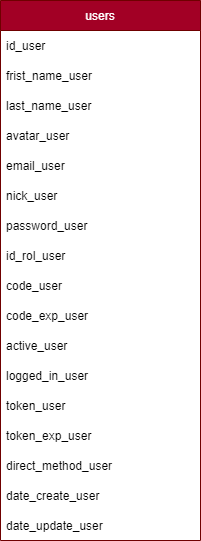

The diagram above was exported from draw.io. Its source (the exported page's mxGraphModel, read from the mxfile embedded in the PNG):
<mxGraphModel dx="682" dy="782" grid="1" gridSize="10" guides="1" tooltips="1" connect="1" arrows="1" fold="1" page="1" pageScale="1" pageWidth="827" pageHeight="1169" math="0" shadow="0">
  <root>
    <mxCell id="0" />
    <mxCell id="1" parent="0" />
    <mxCell id="2" value="users" style="swimlane;fontStyle=0;childLayout=stackLayout;horizontal=1;startSize=30;horizontalStack=0;resizeParent=1;resizeParentMax=0;resizeLast=0;collapsible=1;marginBottom=0;fillColor=#a20025;fontColor=#ffffff;strokeColor=#6F0000;" parent="1" vertex="1">
      <mxGeometry x="330" y="160" width="200" height="540" as="geometry" />
    </mxCell>
    <mxCell id="3" value="id_user" style="text;strokeColor=none;fillColor=none;align=left;verticalAlign=middle;spacingLeft=4;spacingRight=4;overflow=hidden;points=[[0,0.5],[1,0.5]];portConstraint=eastwest;rotatable=0;" parent="2" vertex="1">
      <mxGeometry y="30" width="200" height="30" as="geometry" />
    </mxCell>
    <mxCell id="4" value="frist_name_user" style="text;strokeColor=none;fillColor=none;align=left;verticalAlign=middle;spacingLeft=4;spacingRight=4;overflow=hidden;points=[[0,0.5],[1,0.5]];portConstraint=eastwest;rotatable=0;" parent="2" vertex="1">
      <mxGeometry y="60" width="200" height="30" as="geometry" />
    </mxCell>
    <mxCell id="8" value="last_name_user" style="text;strokeColor=none;fillColor=none;align=left;verticalAlign=middle;spacingLeft=4;spacingRight=4;overflow=hidden;points=[[0,0.5],[1,0.5]];portConstraint=eastwest;rotatable=0;" parent="2" vertex="1">
      <mxGeometry y="90" width="200" height="30" as="geometry" />
    </mxCell>
    <mxCell id="CUGPLdXj15tZEPL0o5Ey-15" value="avatar_user" style="text;strokeColor=none;fillColor=none;align=left;verticalAlign=middle;spacingLeft=4;spacingRight=4;overflow=hidden;points=[[0,0.5],[1,0.5]];portConstraint=eastwest;rotatable=0;" parent="2" vertex="1">
      <mxGeometry y="120" width="200" height="30" as="geometry" />
    </mxCell>
    <mxCell id="5" value="email_user" style="text;strokeColor=none;fillColor=none;align=left;verticalAlign=middle;spacingLeft=4;spacingRight=4;overflow=hidden;points=[[0,0.5],[1,0.5]];portConstraint=eastwest;rotatable=0;" parent="2" vertex="1">
      <mxGeometry y="150" width="200" height="30" as="geometry" />
    </mxCell>
    <mxCell id="9" value="nick_user" style="text;strokeColor=none;fillColor=none;align=left;verticalAlign=middle;spacingLeft=4;spacingRight=4;overflow=hidden;points=[[0,0.5],[1,0.5]];portConstraint=eastwest;rotatable=0;" parent="2" vertex="1">
      <mxGeometry y="180" width="200" height="30" as="geometry" />
    </mxCell>
    <mxCell id="10" value="password_user" style="text;strokeColor=none;fillColor=none;align=left;verticalAlign=middle;spacingLeft=4;spacingRight=4;overflow=hidden;points=[[0,0.5],[1,0.5]];portConstraint=eastwest;rotatable=0;" parent="2" vertex="1">
      <mxGeometry y="210" width="200" height="30" as="geometry" />
    </mxCell>
    <mxCell id="MIo3ZtED6u05MXqJOeDs-14" value="id_rol_user" style="text;strokeColor=none;fillColor=none;align=left;verticalAlign=middle;spacingLeft=4;spacingRight=4;overflow=hidden;points=[[0,0.5],[1,0.5]];portConstraint=eastwest;rotatable=0;" parent="2" vertex="1">
      <mxGeometry y="240" width="200" height="30" as="geometry" />
    </mxCell>
    <mxCell id="8s_-cQ6L4pZRigQlBt_O-14" value="code_user" style="text;strokeColor=none;fillColor=none;align=left;verticalAlign=middle;spacingLeft=4;spacingRight=4;overflow=hidden;points=[[0,0.5],[1,0.5]];portConstraint=eastwest;rotatable=0;" parent="2" vertex="1">
      <mxGeometry y="270" width="200" height="30" as="geometry" />
    </mxCell>
    <mxCell id="CUGPLdXj15tZEPL0o5Ey-14" value="code_exp_user" style="text;strokeColor=none;fillColor=none;align=left;verticalAlign=middle;spacingLeft=4;spacingRight=4;overflow=hidden;points=[[0,0.5],[1,0.5]];portConstraint=eastwest;rotatable=0;" parent="2" vertex="1">
      <mxGeometry y="300" width="200" height="30" as="geometry" />
    </mxCell>
    <mxCell id="_kCcFw-_OihLcSpyuww9-15" value="active_user" style="text;strokeColor=none;fillColor=none;align=left;verticalAlign=middle;spacingLeft=4;spacingRight=4;overflow=hidden;points=[[0,0.5],[1,0.5]];portConstraint=eastwest;rotatable=0;" parent="2" vertex="1">
      <mxGeometry y="330" width="200" height="30" as="geometry" />
    </mxCell>
    <mxCell id="_kCcFw-_OihLcSpyuww9-14" value="logged_in_user" style="text;strokeColor=none;fillColor=none;align=left;verticalAlign=middle;spacingLeft=4;spacingRight=4;overflow=hidden;points=[[0,0.5],[1,0.5]];portConstraint=eastwest;rotatable=0;" parent="2" vertex="1">
      <mxGeometry y="360" width="200" height="30" as="geometry" />
    </mxCell>
    <mxCell id="11" value="token_user" style="text;strokeColor=none;fillColor=none;align=left;verticalAlign=middle;spacingLeft=4;spacingRight=4;overflow=hidden;points=[[0,0.5],[1,0.5]];portConstraint=eastwest;rotatable=0;" parent="2" vertex="1">
      <mxGeometry y="390" width="200" height="30" as="geometry" />
    </mxCell>
    <mxCell id="12" value="token_exp_user" style="text;strokeColor=none;fillColor=none;align=left;verticalAlign=middle;spacingLeft=4;spacingRight=4;overflow=hidden;points=[[0,0.5],[1,0.5]];portConstraint=eastwest;rotatable=0;" parent="2" vertex="1">
      <mxGeometry y="420" width="200" height="30" as="geometry" />
    </mxCell>
    <mxCell id="3GjgbmALNE_QLX5CjfP_-14" value="direct_method_user" style="text;strokeColor=none;fillColor=none;align=left;verticalAlign=middle;spacingLeft=4;spacingRight=4;overflow=hidden;points=[[0,0.5],[1,0.5]];portConstraint=eastwest;rotatable=0;" parent="2" vertex="1">
      <mxGeometry y="450" width="200" height="30" as="geometry" />
    </mxCell>
    <mxCell id="13" value="date_create_user" style="text;strokeColor=none;fillColor=none;align=left;verticalAlign=middle;spacingLeft=4;spacingRight=4;overflow=hidden;points=[[0,0.5],[1,0.5]];portConstraint=eastwest;rotatable=0;" parent="2" vertex="1">
      <mxGeometry y="480" width="200" height="30" as="geometry" />
    </mxCell>
    <mxCell id="14" value="date_update_user" style="text;strokeColor=none;fillColor=none;align=left;verticalAlign=middle;spacingLeft=4;spacingRight=4;overflow=hidden;points=[[0,0.5],[1,0.5]];portConstraint=eastwest;rotatable=0;" parent="2" vertex="1">
      <mxGeometry y="510" width="200" height="30" as="geometry" />
    </mxCell>
  </root>
</mxGraphModel>